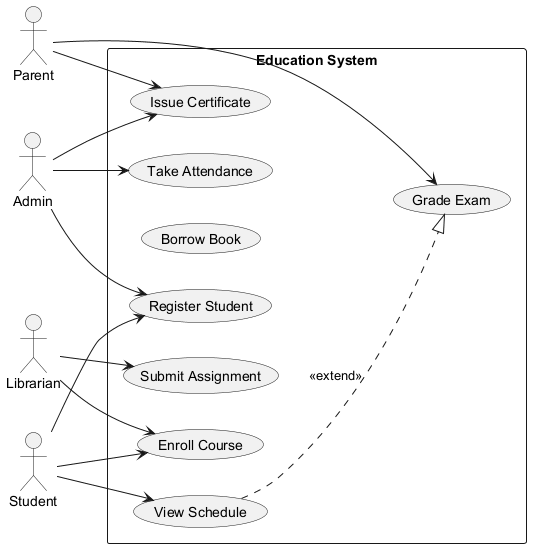

The diagram above was rendered by PlantUML. Its source (embedded in the PNG):
@startuml
skinparam backgroundColor #FFFFFF
skinparam classBackgroundColor #F1F8E9
skinparam classBorderColor #33691E
left to right direction
actor "Admin" as A
actor "Student" as S
actor "Parent" as P
actor "Librarian" as L
rectangle "Education System" {
  usecase "Submit Assignment" as UC_SubmitAssignment
  usecase "Grade Exam" as UC_GradeExam
  usecase "Issue Certificate" as UC_IssueCertificate
  usecase "Borrow Book" as UC_BorrowBook
  usecase "Take Attendance" as UC_TakeAttendance
  usecase "Enroll Course" as UC_EnrollCourse
  usecase "View Schedule" as UC_ViewSchedule
  usecase "Register Student" as UC_RegisterStudent
}
A --> UC_TakeAttendance
A --> UC_IssueCertificate
A --> UC_RegisterStudent
S --> UC_RegisterStudent
S --> UC_EnrollCourse
S --> UC_ViewSchedule
P --> UC_GradeExam
P --> UC_IssueCertificate
L --> UC_EnrollCourse
L --> UC_SubmitAssignment
UC_ViewSchedule ..|> UC_GradeExam : <<extend>>
@enduml